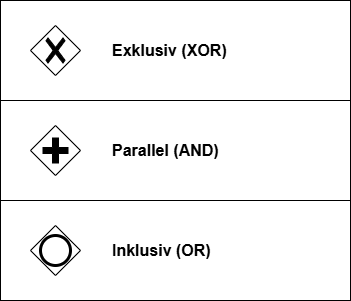

The diagram above was exported from draw.io. Its source (the exported page's mxGraphModel, read from the mxfile embedded in the PNG):
<mxGraphModel dx="483" dy="677" grid="1" gridSize="10" guides="1" tooltips="1" connect="1" arrows="1" fold="1" page="1" pageScale="1" pageWidth="850" pageHeight="1100" math="0" shadow="0">
  <root>
    <mxCell id="0" />
    <mxCell id="1" parent="0" />
    <mxCell id="8" value="" style="rounded=0;whiteSpace=wrap;html=1;fillColor=none;" parent="1" vertex="1">
      <mxGeometry x="40" y="100" width="350" height="100" as="geometry" />
    </mxCell>
    <mxCell id="9" value="" style="rounded=0;whiteSpace=wrap;html=1;fillColor=none;" parent="1" vertex="1">
      <mxGeometry x="40" y="200" width="350" height="100" as="geometry" />
    </mxCell>
    <mxCell id="10" value="" style="rounded=0;whiteSpace=wrap;html=1;fillColor=none;" parent="1" vertex="1">
      <mxGeometry x="40" y="300" width="350" height="100" as="geometry" />
    </mxCell>
    <mxCell id="5" value="Exklusiv (XOR)" style="text;html=1;align=left;verticalAlign=middle;whiteSpace=wrap;rounded=0;fontSize=16;fontStyle=1" parent="1" vertex="1">
      <mxGeometry x="150" y="135" width="220" height="30" as="geometry" />
    </mxCell>
    <mxCell id="6" value="Parallel (AND)" style="text;html=1;align=left;verticalAlign=middle;whiteSpace=wrap;rounded=0;fontSize=16;fontStyle=1" parent="1" vertex="1">
      <mxGeometry x="150" y="235" width="220" height="30" as="geometry" />
    </mxCell>
    <mxCell id="7" value="Inklusiv (OR)" style="text;html=1;align=left;verticalAlign=middle;whiteSpace=wrap;rounded=0;fontSize=16;fontStyle=1" parent="1" vertex="1">
      <mxGeometry x="150" y="335" width="220" height="30" as="geometry" />
    </mxCell>
    <mxCell id="11" value="" style="points=[[0.25,0.25,0],[0.5,0,0],[0.75,0.25,0],[1,0.5,0],[0.75,0.75,0],[0.5,1,0],[0.25,0.75,0],[0,0.5,0]];shape=mxgraph.bpmn.gateway2;html=1;verticalLabelPosition=bottom;labelBackgroundColor=#ffffff;verticalAlign=top;align=center;perimeter=rhombusPerimeter;outlineConnect=0;outline=none;symbol=none;gwType=exclusive;" vertex="1" parent="1">
      <mxGeometry x="70" y="125" width="50" height="50" as="geometry" />
    </mxCell>
    <mxCell id="12" value="" style="points=[[0.25,0.25,0],[0.5,0,0],[0.75,0.25,0],[1,0.5,0],[0.75,0.75,0],[0.5,1,0],[0.25,0.75,0],[0,0.5,0]];shape=mxgraph.bpmn.gateway2;html=1;verticalLabelPosition=bottom;labelBackgroundColor=#ffffff;verticalAlign=top;align=center;perimeter=rhombusPerimeter;outlineConnect=0;outline=none;symbol=none;gwType=parallel;" vertex="1" parent="1">
      <mxGeometry x="70" y="225" width="50" height="50" as="geometry" />
    </mxCell>
    <mxCell id="13" value="" style="points=[[0.25,0.25,0],[0.5,0,0],[0.75,0.25,0],[1,0.5,0],[0.75,0.75,0],[0.5,1,0],[0.25,0.75,0],[0,0.5,0]];shape=mxgraph.bpmn.gateway2;html=1;verticalLabelPosition=bottom;labelBackgroundColor=#ffffff;verticalAlign=top;align=center;perimeter=rhombusPerimeter;outlineConnect=0;outline=end;symbol=general;" vertex="1" parent="1">
      <mxGeometry x="70" y="325" width="50" height="50" as="geometry" />
    </mxCell>
  </root>
</mxGraphModel>